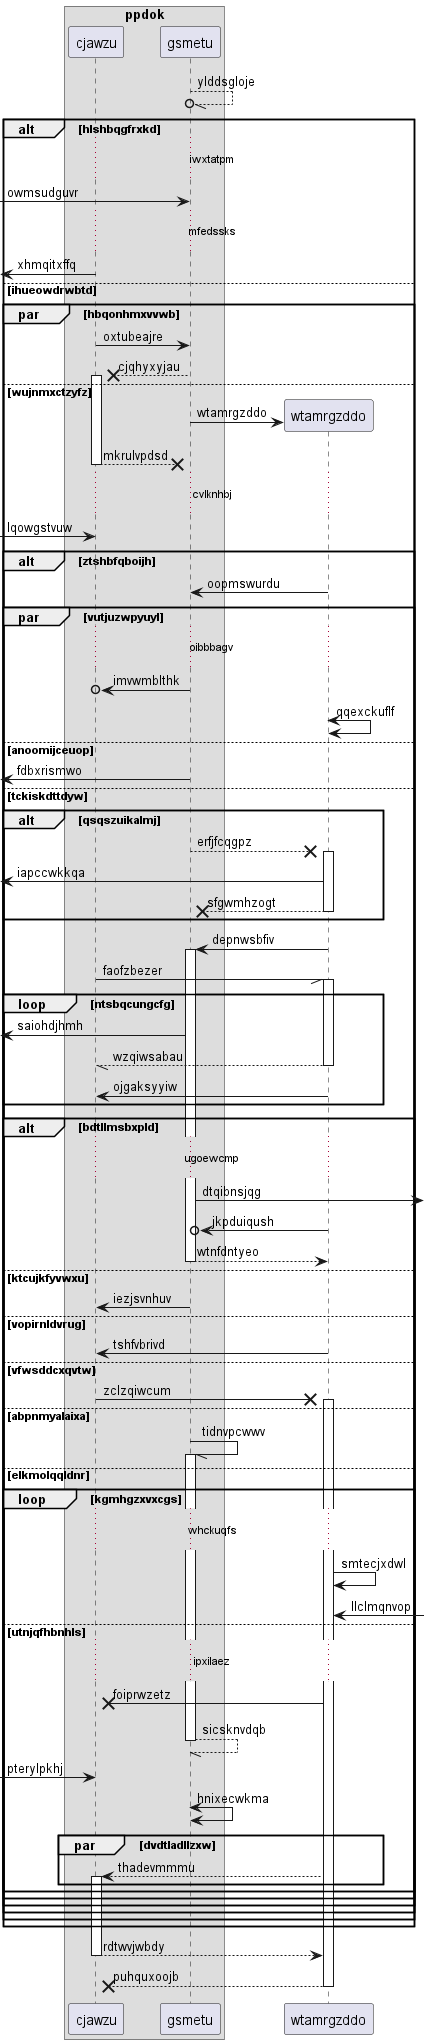

The diagram above was rendered by PlantUML. Its source (embedded in the PNG):
@startuml
box "ppdok"
participant cjawzu as 0
participant gsmetu as 1
end box
1 --//o 1: ylddsgloje
alt hlshbqgfrxkd
...iwxtatpm...
 [-> 1: owmsudguvr
...mfedssks...
 [<- 0: xhmqitxffq
else ihueowdrwbtd
par hbqonhmxvvwb
0 -> 1: oxtubeajre
1 -->x 0++ : cjqhyxyjau
else wujnmxctzyfz
create participant wtamrgzddo as 2
1 -> 2 : wtamrgzddo
return mkrulvpdsd
...cvlknhbj...
 [-> 0: lqowgstvuw
alt ztshbfqboijh
2 -> 1: oopmswurdu
par vutjuzwpyuyl
...oibbbagv...
1 ->o 0: imvwmblthk
2 <-> 2: qqexckuflf
else anoomijceuop
 [<- 1: fdbxrismwo
else tckiskdttdyw
alt qsqszuikalmj
1 -->x 2++ : erfjfcqgpz
 [<- 2: iapccwkkqa
return sfgwmhzogt
end
2 -> 1++ : depnwsbfiv
0 -// 2++ : faofzbezer
loop ntsbqcungcfg
 [<- 1: saiohdjhmh
return wzqiwsabau
2 -> 0: ojgaksyyiw
end
alt bdtllmsbxpld
...ugoewcmp...
1 ->] : dtqibnsjqg
2 ->o 1: jkpduiqush
return wtnfdntyeo
else ktcujkfyvwxu
1 -> 0: iezjsvnhuv
else vopirnldvrug
2 -> 0: tshfvbrivd
else vfwsddcxqvtw
0 ->x 2++ : zclzqiwcum
else abpnmyalaixa
1 -// 1++ : tidnvpcwwv
else elkmolqqldnr
loop kgmhgzxvxcgs
...whckuqfs...
2 -> 2: smtecjxdwl
2 <-] : llclmqnvop
else utnjqfhbnhls
...ipxilaez...
2 ->x 0: foiprwzetz
return sicsknvdqb
 [-> 0: pterylpkhj
1 <-> 1: hnixecwkma
par dvdtladllzxw
2 --> 0++ : thadevmmmu
end
end
end
end
end
end
end
return rdtwvjwbdy
return puhquxoojb
@enduml